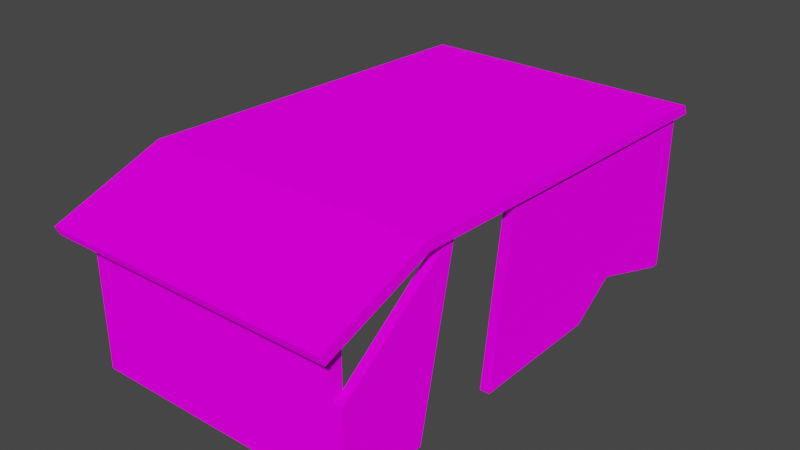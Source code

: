 # Source: hut.blend  (saved by Blender 2.91.10; exported with 4.5.12 LTS)
import bpy
from mathutils import Matrix  # noqa: F401  (used for matrix-valued properties, if any)

bpy.ops.wm.read_factory_settings(use_empty=True)
scene = bpy.context.scene
scene.name = 'Scene'

# ---- collections
col_collection = bpy.data.collections.new('Collection'); scene.collection.children.link(col_collection)

# ---- images (referenced by path relative to the original .blend; pixels are not part of the script)
import os
ASSET_DIR = os.environ.get("B2B_ASSET_DIR", "")  # directory of the original .blend (textures are referenced by path, not embedded)
HERE = os.path.dirname(os.path.abspath(__file__))  # packed textures are extracted next to this script under _unpacked/

def load_image(name, relpath, width, height, colorspace="sRGB"):
    """Load a texture the original file referenced (path relative to the .blend, or extracted next to this script)."""
    p = next((c for c in (os.path.join(HERE, relpath), os.path.join(ASSET_DIR, relpath)) if relpath and os.path.exists(c)), "")
    if p:
        img = bpy.data.images.load(p, check_existing=True)
        img.name = name
    else:  # same state as the original file: an image datablock whose file is absent (Cycles renders it pink)
        img = bpy.data.images.new(name, width, height)
        img.source = "FILE"
        img.filepath = "//" + (relpath or name)
    img.colorspace_settings.name = colorspace
    return img
img_wood_png = load_image('wood.png', 'wood.png', 1024, 1024, 'sRGB')

# ---- materials (node trees are filled in below, after node groups)
mat_wood = bpy.data.materials.new('Wood')
mat_wood.use_transparent_shadow = False

# ---- material node trees
mat_wood.use_nodes = True; mat_wood.node_tree.nodes.clear()
_N = mat_wood.node_tree.nodes; _L = mat_wood.node_tree.links
n0 = _N.new('ShaderNodeOutputMaterial'); n0.name = 'Material Output'; n0.location = (300, 300)
n1 = _N.new('ShaderNodeBsdfDiffuse'); n1.name = 'Diffuse BSDF'; n1.location = (10, 300)
n1.inputs[1].default_value = 0.5
n2 = _N.new('ShaderNodeTexImage'); n2.name = 'Image Texture'; n2.location = (-280, 280)
n2.image = img_wood_png
_L.new(n1.outputs[0], n0.inputs[0])
_L.new(n2.outputs[0], n1.inputs[0])
n0.is_active_output = True

# ---- world
world_world = bpy.data.worlds.new('World'); scene.world = world_world
world_world.use_nodes = True; world_world.node_tree.nodes.clear()
_N = world_world.node_tree.nodes; _L = world_world.node_tree.links
n0 = _N.new('ShaderNodeOutputWorld'); n0.name = 'World Output'; n0.location = (300, 300)
n1 = _N.new('ShaderNodeBackground'); n1.name = 'Background'; n1.location = (10, 300)
n1.inputs[0].default_value = (0.05088, 0.05088, 0.05088, 1.0)
_L.new(n1.outputs[0], n0.inputs[0])
n0.is_active_output = True
world_world.color = (0.05088, 0.05088, 0.05088)
world_world.use_sun_shadow = False
world_world.sun_shadow_jitter_overblur = 0.0

# ---- meshes
me_model = bpy.data.meshes.new('Model')
me_model.from_pydata([(2.065, -1.0, -0.1327), (2.065, -0.4675, 3.71), (2.065, 5.697, -0.1327), (2.065, 5.697, 3.71), (2.281, -1.0, -0.1327), (2.281, -0.4675, 3.71), (2.281, 5.697, -0.1327), (2.281, 5.697, 3.71), (2.065, 5.494, -0.1327), (2.065, 5.51, 3.71), (2.281, 5.494, -0.1327), (2.281, 5.51, 3.71), (-0.4983, 5.945, 1.891), (-0.4983, 6.131, 1.891), (-1.285, 5.697, -0.1327), (-1.285, 5.494, -0.1327), (2.065, 2.247, -0.1327), (2.281, 2.521, 3.71), (2.065, 2.521, 3.71), (2.281, 2.247, -0.1327), (2.065, 4.016, 3.71), (2.281, 3.297, 0.5755), (2.065, 3.297, 0.5755), (2.281, 4.016, 3.71), (2.074, -5.108, -0.1267), (2.074, -5.108, 1.873), (2.074, -3.108, -0.1267), (2.074, -2.214, 3.949), (2.277, -5.108, -0.1267), (2.277, -5.108, 1.873), (2.277, -3.108, -0.1267), (2.277, -2.214, 3.949), (2.074, -4.955, -0.1267), (2.074, -4.886, 1.997), (2.277, -4.955, -0.1267), (2.277, -4.886, 1.997), (-3.756, -4.955, -0.1267), (-3.756, -5.108, -0.1267), (-3.756, -5.108, 1.873), (-3.756, -4.886, 1.997), (2.074, -5.108, 3.202), (2.074, -4.886, 3.325), (-3.756, -5.108, 3.202), (-3.756, -4.886, 3.325), (-4.323, -5.592, 2.955), (-4.323, -5.709, 3.181), (-4.323, -3.04, 3.879), (-4.323, -3.157, 4.105), (2.392, -5.592, 2.955), (2.392, -5.709, 3.181), (2.392, -3.04, 3.879), (2.392, -3.157, 4.105), (-4.323, 5.924, 3.778), (-4.323, 6.042, 3.553), (2.392, 6.042, 3.553), (2.392, 5.924, 3.778), (-3.995, -4.955, -0.1267), (-3.995, -5.108, -0.1267), (-3.995, -5.108, 1.873), (-3.995, -4.886, 1.997), (-3.995, -5.108, 3.202), (-3.995, -4.886, 3.325), (-3.756, 5.897, 1.997), (-3.756, 5.829, -0.1267), (-3.756, 5.004, 3.325), (-3.995, 5.897, 1.997), (-3.995, 5.829, -0.1267), (-3.995, 5.004, 3.325), (-3.995, -3.116, 3.889), (-3.995, -2.956, 1.997), (-3.995, -3.025, 0.6414), (-3.756, -3.116, 3.889), (-3.756, -3.025, 0.6414), (-3.756, -2.956, 1.997), (-3.995, -2.747, 3.864), (-3.756, -2.747, 3.864), (-3.756, -2.622, -0.1267), (-3.995, -2.554, 1.997), (-3.995, -2.622, -0.1267), (-3.756, -2.554, 1.997)], [], [(8, 9, 12, 15), (2, 3, 7, 6), (19, 17, 5, 4), (4, 5, 1, 0), (16, 19, 4, 0), (17, 18, 1, 5), (7, 3, 9, 11), (2, 6, 10, 8), (6, 7, 11, 10), (22, 20, 9, 8), (15, 12, 13, 14), (9, 3, 13, 12), (3, 2, 14, 13), (2, 8, 15, 14), (0, 1, 18, 16), (23, 20, 18, 17), (22, 21, 19, 16), (21, 23, 17, 19), (10, 11, 23, 21), (8, 10, 21, 22), (11, 9, 20, 23), (16, 18, 20, 22), (32, 33, 27, 26), (26, 27, 31, 30), (34, 35, 29, 28), (28, 29, 25, 24), (32, 34, 28, 24), (35, 33, 25, 29), (31, 27, 33, 35), (26, 30, 34, 32), (30, 31, 35, 34), (24, 25, 38, 37), (36, 37, 57, 56), (33, 32, 36, 39), (33, 39, 43, 41), (32, 24, 37, 36), (40, 41, 43, 42), (25, 33, 41, 40), (38, 25, 40, 42), (38, 42, 60, 58), (44, 45, 47, 46), (50, 46, 53, 54), (50, 51, 49, 48), (48, 49, 45, 44), (46, 50, 48, 44), (51, 47, 45, 49), (53, 52, 55, 54), (47, 51, 55, 52), (46, 47, 52, 53), (51, 50, 54, 55), (57, 58, 59, 56), (59, 58, 60, 61), (42, 43, 61, 60), (78, 77, 65, 66), (77, 74, 67, 65), (37, 38, 58, 57), (62, 63, 66, 65), (64, 62, 65, 67), (74, 75, 64, 67), (79, 76, 63, 62), (76, 78, 66, 63), (75, 79, 62, 64), (43, 39, 73, 71), (36, 56, 70, 72), (39, 36, 72, 73), (61, 43, 71, 68), (59, 61, 68, 69), (56, 59, 69, 70), (71, 73, 79, 75), (72, 70, 78, 76), (73, 72, 76, 79), (68, 71, 75, 74), (69, 68, 74, 77), (70, 69, 77, 78)])
_uv = me_model.uv_layers.new(name='UVMap')
_uv.uv.foreach_set('vector', [0.7878, 0.8256, 0.1693, 0.7847, 0.4806, 0.1858, 0.8219, 0.03006, 0.008359, 0.6818, 0.5379, 0.6818, 0.5379, 0.7259, 0.008359, 0.7259, 0.4089, 0.7949, 0.3715, 0.2059, 0.6823, 0.1957, 0.7466, 0.7838, 0.375, 0.75, 0.625, 0.75, 0.625, 1.0, 0.375, 1.0, 0.2864, 0.3007, 0.3013, 0.3002, 0.3061, 0.63, 0.2912, 0.6305, 0.625, 0.6288, 0.875, 0.6288, 0.875, 0.75, 0.625, 0.75, 0.625, 0.5, 0.875, 0.5, 0.875, 0.5076, 0.625, 0.5076, 0.2774, 0.01546, 0.2923, 0.01499, 0.2926, 0.03557, 0.2777, 0.03605, 0.00109, 0.9534, 0.7599, 0.9294, 0.7607, 0.9722, 0.002036, 0.9999, 0.2168, 0.5641, 0.0008737, 0.4935, 8.196e-05, 0.3417, 0.2644, 0.3403, 0.1202, 0.1204, 0.3139, 0.4442, 0.2977, 0.4693, 0.1032, 0.1542, 0.6169, 0.8531, 0.5972, 0.8772, 0.2977, 0.4693, 0.3139, 0.4442, 0.5379, 0.6818, 0.008359, 0.6818, 0.000123, 0.000123, 0.2872, 0.1528, 0.2774, 0.01546, 0.2777, 0.03605, 0.04723, 0.04346, 0.04693, 0.02287, 0.2678, 0.9999, 0.003249, 0.9488, 0.001666, 0.6453, 0.2661, 0.6701, 0.625, 0.5682, 0.875, 0.5682, 0.875, 0.6288, 0.625, 0.6288, 0.2845, 0.1721, 0.2994, 0.1716, 0.3013, 0.3002, 0.2864, 0.3007, 0.2982, 0.6898, 0.2161, 0.2111, 0.3715, 0.2059, 0.4089, 0.7949, 0.07129, 0.8061, 0.06069, 0.2162, 0.2161, 0.2111, 0.2982, 0.6898, 0.2777, 0.03605, 0.2926, 0.03557, 0.2994, 0.1716, 0.2845, 0.1721, 0.625, 0.5076, 0.875, 0.5076, 0.875, 0.5682, 0.625, 0.5682, 0.2661, 0.6701, 0.001666, 0.6453, 0.0008737, 0.4935, 0.2168, 0.5641, 0.375, 0.01918, 0.625, 0.01918, 0.625, 0.25, 0.375, 0.25, 0.375, 0.25, 0.625, 0.25, 0.625, 0.5, 0.375, 0.5, 0.5367, 0.7333, 0.7867, 0.7333, 0.7867, 0.7525, 0.5367, 0.7525, 8.737e-05, 0.9999, 8.758e-05, 0.6405, 0.02475, 0.6405, 0.02475, 0.9999, 0.3066, 0.03011, 0.2926, 0.03056, 0.2924, 0.01498, 0.3064, 0.01453, 8.758e-05, 0.5948, 0.02475, 0.5948, 0.02475, 0.6405, 8.758e-05, 0.6405, 8.762e-05, 8.737e-05, 0.02475, 8.742e-05, 0.02475, 0.5948, 8.758e-05, 0.5948, 0.3127, 0.1192, 0.2987, 0.1197, 0.2926, 0.03056, 0.3066, 0.03011, 0.6279, 0.06085, 0.6279, 0.7016, 0.3999, 0.3209, 0.4403, 0.0001032, 0.02475, 0.9999, 0.02475, 0.6405, 0.7344, 0.6405, 0.7344, 0.9999, 0.7076, 0.01722, 0.7074, 0.001638, 0.7239, 0.001109, 0.7241, 0.01669, 0.2468, 0.9999, 6.333e-05, 0.9999, 6.336e-05, 6.349e-05, 0.2468, 6.341e-05, 0.2468, 0.9999, 0.2468, 6.341e-05, 0.4011, 6.333e-05, 0.4011, 0.9999, 0.3066, 0.03011, 0.3064, 0.01453, 0.7074, 0.001638, 0.7076, 0.01722, 0.875, 0.75, 0.875, 0.7308, 0.875, 0.7308, 0.875, 0.75, 0.875, 0.75, 0.875, 0.7308, 0.875, 0.7308, 0.875, 0.75, 0.7344, 0.6405, 0.02475, 0.6405, 0.02475, 0.4017, 0.7344, 0.4017, 0.7344, 0.6405, 0.7344, 0.4017, 0.7636, 0.4017, 0.7636, 0.6405, 0.3524, 0.9999, 0.339, 0.9742, 0.3854, 0.7432, 0.401, 0.7386, 0.1369, 0.4999, 0.1369, 0.0001091, 0.5951, 0.0001091, 0.5951, 0.4999, 6.331e-05, 0.7294, 0.01421, 0.7352, 0.04786, 0.9273, 0.03635, 0.943, 0.03635, 0.943, 0.04786, 0.9273, 0.339, 0.9742, 0.3524, 0.9999, 0.1369, 0.0001091, 0.1369, 0.4999, 0.0001092, 0.4999, 0.0001091, 0.0001091, 0.1369, 0.5001, 0.1369, 0.9999, 0.0001091, 0.9999, 0.0001091, 0.5001, 0.401, 6.331e-05, 0.3898, 0.02067, 0.05066, 0.03106, 0.04025, 0.007775, 0.1369, 0.9999, 0.1369, 0.5001, 0.5951, 0.5001, 0.5951, 0.9999, 0.401, 0.7386, 0.3854, 0.7432, 0.3898, 0.02067, 0.401, 6.331e-05, 0.01421, 0.7352, 6.331e-05, 0.7294, 0.04025, 0.007775, 0.05066, 0.03106, 0.03582, 0.9806, 0.0329, 0.5183, 0.04658, 0.5071, 0.04526, 0.9806, 0.04658, 0.5071, 0.0329, 0.5183, 0.03661, 0.0752, 0.05029, 0.06404, 0.875, 0.75, 0.875, 0.7308, 0.875, 0.7308, 0.875, 0.75, 0.2417, 0.993, 0.243, 0.5195, 0.9747, 0.4867, 0.9733, 0.9602, 0.243, 0.5195, 0.2349, 0.02744, 0.9234, 0.04336, 0.9747, 0.4867, 0.7344, 0.9999, 0.7344, 0.6405, 0.7636, 0.6405, 0.7636, 0.9999, 0.625, 0.01918, 0.375, 0.01918, 0.375, 0.01918, 0.625, 0.01918, 0.625, 0.01918, 0.625, 0.01918, 0.625, 0.01918, 0.625, 0.01918, 0.875, 0.7308, 0.875, 0.7308, 0.875, 0.7308, 0.875, 0.7308, 0.1181, 0.2212, 0.2507, 0.2149, 0.2507, 0.9936, 0.1181, 0.9999, 0.7154, 0.2178, 0.7318, 0.2173, 0.7495, 0.987, 0.733, 0.9875, 0.001649, 0.2034, 0.1181, 0.2212, 0.1181, 0.9999, 0.03524, 0.9176, 0.03524, 0.006367, 0.1181, 0.006367, 0.1181, 0.1842, 5.006e-05, 0.1694, 0.7076, 0.01722, 0.7241, 0.01669, 0.7305, 0.1292, 0.7141, 0.1297, 0.1181, 0.006367, 0.2507, 5.006e-05, 0.2027, 0.1779, 0.1181, 0.1842, 0.875, 0.7308, 0.875, 0.7308, 0.875, 0.7308, 0.875, 0.7308, 0.04658, 0.5071, 0.05029, 0.06404, 0.2122, 0.02501, 0.2182, 0.5194, 0.04526, 0.9806, 0.04658, 0.5071, 0.2182, 0.5194, 0.2171, 0.9231, 5.006e-05, 0.1694, 0.1181, 0.1842, 0.1181, 0.2212, 0.001649, 0.2034, 0.7141, 0.1297, 0.7305, 0.1292, 0.7318, 0.2173, 0.7154, 0.2178, 0.1181, 0.1842, 0.2027, 0.1779, 0.2507, 0.2149, 0.1181, 0.2212, 0.875, 0.7308, 0.875, 0.7308, 0.875, 0.7308, 0.875, 0.7308, 0.2182, 0.5194, 0.2122, 0.02501, 0.2349, 0.02744, 0.243, 0.5195, 0.2171, 0.9231, 0.2182, 0.5194, 0.243, 0.5195, 0.2417, 0.993])
me_model.materials.append(mat_wood)
me_model.use_remesh_fix_poles = True
me_model.use_remesh_preserve_attributes = False
me_model.use_mirror_vertex_groups = False
me_model.update()

# ---- objects
ob_hut = bpy.data.objects.new('Hut', me_model)

# ---- transforms, parenting, visibility, modifiers, constraints
ob_hut.location = (0.0, 0.0, 0.0)
ob_hut.lineart.crease_threshold = 0.0

# ---- collection membership
col_collection.objects.link(ob_hut)

# ---- scene / render settings (as saved in the file)
scene.frame_start = 1; scene.frame_end = 250; scene.frame_set(1)
scene.render.engine = 'BLENDER_EEVEE_NEXT'
scene.cycles.use_denoising = False
scene.cycles.samples = 128
scene.cycles.sampling_pattern = 'TABULATED_SOBOL'
scene.cycles.use_adaptive_sampling = False
scene.cycles.use_light_tree = False
scene.view_settings.view_transform = 'Filmic'
bpy.context.view_layer.update()

# ---- added for rendering (the .blend has no active camera and no usable light): camera, sun
cam_auto = bpy.data.cameras.new('AutoCamera')
cam_auto.lens = 50.0
cam_auto.sensor_width = 36.0
cam_auto.clip_end = 1000.0
ob_auto_camera = bpy.data.objects.new('AutoCamera', cam_auto)
scene.collection.objects.link(ob_auto_camera)
ob_auto_camera.location = (12.2246, -15.6173, 12.5381)
ob_auto_camera.rotation_euler = (1.09748, -7.21219e-08, 0.694738)
scene.camera = ob_auto_camera
light_auto_sun = bpy.data.lights.new('AutoSun', 'SUN')
light_auto_sun.energy = 3.0
light_auto_sun.angle = 0.0523599
ob_auto_sun = bpy.data.objects.new('AutoSun', light_auto_sun)
scene.collection.objects.link(ob_auto_sun)
ob_auto_sun.rotation_euler = (0.872665, 0.174533, 0.523599)
bpy.context.view_layer.update()
